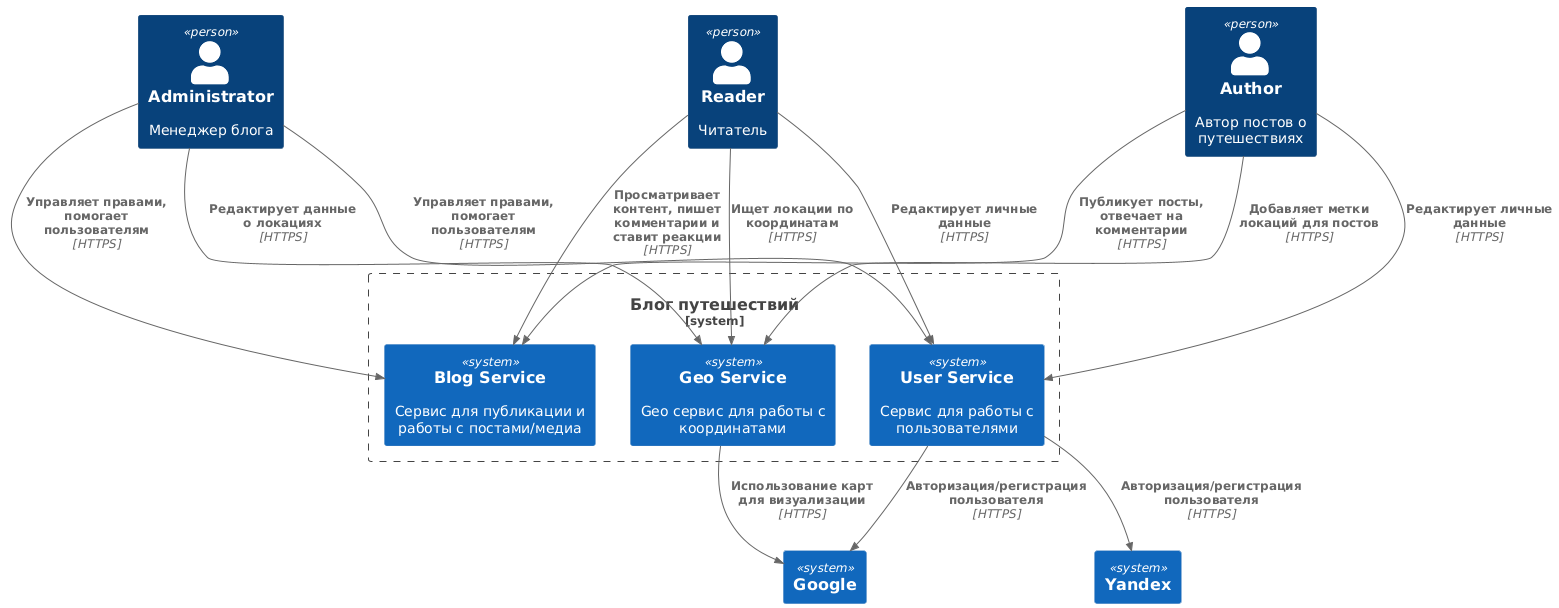

The diagram above was rendered by PlantUML. Its source (embedded in the PNG):
@startuml
!include https://raw.githubusercontent.com/plantuml-stdlib/C4-PlantUML/master/C4_Container.puml

Person(admin, "Administrator", "Менеджер блога")
Person(author, "Author", "Автор постов о путешествиях")
Person(reader, "Reader", "Читатель")

System_Boundary(travel_blog, "Блог путешествий") {
    System(user_service, "User Service", "Сервис для работы с пользователями")
    System(blog_service, "Blog Service", "Сервис для публикации и работы с постами/медиа")
    System(geo_service, "Geo Service", "Geo сервис для работы с координатами")
}
System(yandex, "Yandex")
System(google, "Google")

Rel(admin, blog_service, "Управляет правами, помогает пользователям", "HTTPS")
Rel(author, blog_service, "Публикует посты, отвечает на комментарии", "HTTPS")
Rel(reader, blog_service, "Просматривает контент, пишет комментарии и ставит реакции", "HTTPS")

Rel(admin, user_service, "Управляет правами, помогает пользователям", "HTTPS")
Rel(author, user_service, "Редактирует личные данные", "HTTPS")
Rel(reader, user_service, "Редактирует личные данные", "HTTPS")

Rel(user_service, yandex, "Авторизация/регистрация пользователя", "HTTPS")
Rel(user_service, google, "Авторизация/регистрация пользователя", "HTTPS")

Rel(admin, geo_service, "Редактирует данные о локациях", "HTTPS")
Rel(author, geo_service, "Добавляет метки локаций для постов", "HTTPS")
Rel(reader, geo_service, "Ищет локации по координатам", "HTTPS")

Rel(geo_service, google, "Использование карт для визуализации", "HTTPS")
@enduml